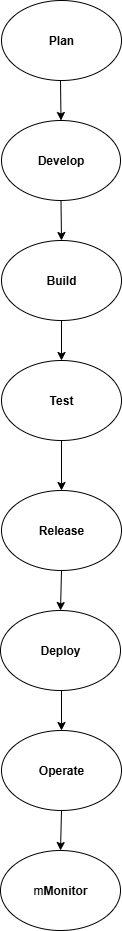

The diagram above was exported from draw.io. Its source (the exported page's mxGraphModel, read from the mxfile embedded in the PNG):
<mxGraphModel dx="1042" dy="562" grid="1" gridSize="10" guides="1" tooltips="1" connect="1" arrows="1" fold="1" page="1" pageScale="1" pageWidth="827" pageHeight="1169" math="0" shadow="0">
  <root>
    <mxCell id="0" />
    <mxCell id="1" parent="0" />
    <mxCell id="nvROu9codnjYxiHrQ5bp-4" value="&lt;b&gt;Develop&lt;/b&gt;" style="ellipse;whiteSpace=wrap;html=1;" vertex="1" parent="1">
      <mxGeometry x="360" y="190" width="119" height="80" as="geometry" />
    </mxCell>
    <mxCell id="nvROu9codnjYxiHrQ5bp-5" value="&lt;b&gt;Build&lt;/b&gt;" style="ellipse;whiteSpace=wrap;html=1;" vertex="1" parent="1">
      <mxGeometry x="360" y="310" width="120" height="80" as="geometry" />
    </mxCell>
    <mxCell id="nvROu9codnjYxiHrQ5bp-10" style="edgeStyle=orthogonalEdgeStyle;rounded=0;orthogonalLoop=1;jettySize=auto;html=1;exitX=0.5;exitY=1;exitDx=0;exitDy=0;" edge="1" parent="1" source="nvROu9codnjYxiHrQ5bp-4" target="nvROu9codnjYxiHrQ5bp-4">
      <mxGeometry relative="1" as="geometry" />
    </mxCell>
    <mxCell id="nvROu9codnjYxiHrQ5bp-13" value="&lt;b&gt;Test&lt;/b&gt;" style="ellipse;whiteSpace=wrap;html=1;" vertex="1" parent="1">
      <mxGeometry x="360" y="430" width="120" height="80" as="geometry" />
    </mxCell>
    <mxCell id="nvROu9codnjYxiHrQ5bp-14" value="&lt;b&gt;Release&lt;/b&gt;" style="ellipse;whiteSpace=wrap;html=1;" vertex="1" parent="1">
      <mxGeometry x="360" y="560" width="120" height="80" as="geometry" />
    </mxCell>
    <mxCell id="nvROu9codnjYxiHrQ5bp-15" value="&lt;b&gt;Deploy&lt;/b&gt;" style="ellipse;whiteSpace=wrap;html=1;" vertex="1" parent="1">
      <mxGeometry x="359" y="680" width="120" height="80" as="geometry" />
    </mxCell>
    <mxCell id="nvROu9codnjYxiHrQ5bp-17" value="" style="endArrow=classic;html=1;rounded=0;entryX=0.5;entryY=0;entryDx=0;entryDy=0;exitX=0.5;exitY=1;exitDx=0;exitDy=0;" edge="1" parent="1" target="nvROu9codnjYxiHrQ5bp-4">
      <mxGeometry width="50" height="50" relative="1" as="geometry">
        <mxPoint x="419" y="150" as="sourcePoint" />
        <mxPoint x="440" y="120" as="targetPoint" />
      </mxGeometry>
    </mxCell>
    <mxCell id="nvROu9codnjYxiHrQ5bp-18" value="" style="endArrow=classic;html=1;rounded=0;exitX=0.5;exitY=1;exitDx=0;exitDy=0;entryX=0.5;entryY=0;entryDx=0;entryDy=0;" edge="1" parent="1" source="nvROu9codnjYxiHrQ5bp-4" target="nvROu9codnjYxiHrQ5bp-5">
      <mxGeometry width="50" height="50" relative="1" as="geometry">
        <mxPoint x="390" y="180" as="sourcePoint" />
        <mxPoint x="440" y="130" as="targetPoint" />
      </mxGeometry>
    </mxCell>
    <mxCell id="nvROu9codnjYxiHrQ5bp-19" value="" style="endArrow=classic;html=1;rounded=0;entryX=0.5;entryY=0;entryDx=0;entryDy=0;exitX=0.5;exitY=1;exitDx=0;exitDy=0;" edge="1" parent="1" source="nvROu9codnjYxiHrQ5bp-5" target="nvROu9codnjYxiHrQ5bp-13">
      <mxGeometry width="50" height="50" relative="1" as="geometry">
        <mxPoint x="390" y="450" as="sourcePoint" />
        <mxPoint x="440" y="400" as="targetPoint" />
      </mxGeometry>
    </mxCell>
    <mxCell id="nvROu9codnjYxiHrQ5bp-20" value="" style="endArrow=classic;html=1;rounded=0;exitX=0.5;exitY=1;exitDx=0;exitDy=0;entryX=0.5;entryY=0;entryDx=0;entryDy=0;" edge="1" parent="1" source="nvROu9codnjYxiHrQ5bp-13" target="nvROu9codnjYxiHrQ5bp-14">
      <mxGeometry width="50" height="50" relative="1" as="geometry">
        <mxPoint x="390" y="630" as="sourcePoint" />
        <mxPoint x="440" y="580" as="targetPoint" />
      </mxGeometry>
    </mxCell>
    <mxCell id="nvROu9codnjYxiHrQ5bp-21" value="" style="endArrow=classic;html=1;rounded=0;exitX=0.5;exitY=1;exitDx=0;exitDy=0;entryX=0.5;entryY=0;entryDx=0;entryDy=0;" edge="1" parent="1" source="nvROu9codnjYxiHrQ5bp-14" target="nvROu9codnjYxiHrQ5bp-15">
      <mxGeometry width="50" height="50" relative="1" as="geometry">
        <mxPoint x="390" y="630" as="sourcePoint" />
        <mxPoint x="440" y="580" as="targetPoint" />
      </mxGeometry>
    </mxCell>
    <mxCell id="nvROu9codnjYxiHrQ5bp-22" value="&lt;b&gt;Plan&lt;/b&gt;" style="ellipse;whiteSpace=wrap;html=1;" vertex="1" parent="1">
      <mxGeometry x="360" y="70" width="120" height="80" as="geometry" />
    </mxCell>
    <mxCell id="nvROu9codnjYxiHrQ5bp-23" value="&lt;b&gt;Operate&lt;/b&gt;" style="ellipse;whiteSpace=wrap;html=1;" vertex="1" parent="1">
      <mxGeometry x="360" y="800" width="120" height="80" as="geometry" />
    </mxCell>
    <mxCell id="nvROu9codnjYxiHrQ5bp-24" value="m&lt;b&gt;Monitor&lt;/b&gt;" style="ellipse;whiteSpace=wrap;html=1;" vertex="1" parent="1">
      <mxGeometry x="359" y="920" width="120" height="80" as="geometry" />
    </mxCell>
    <mxCell id="nvROu9codnjYxiHrQ5bp-25" value="" style="endArrow=classic;html=1;rounded=0;entryX=0.5;entryY=0;entryDx=0;entryDy=0;exitX=0.5;exitY=1;exitDx=0;exitDy=0;" edge="1" parent="1" source="nvROu9codnjYxiHrQ5bp-23" target="nvROu9codnjYxiHrQ5bp-24">
      <mxGeometry width="50" height="50" relative="1" as="geometry">
        <mxPoint x="390" y="870" as="sourcePoint" />
        <mxPoint x="440" y="820" as="targetPoint" />
      </mxGeometry>
    </mxCell>
    <mxCell id="nvROu9codnjYxiHrQ5bp-26" value="" style="endArrow=classic;html=1;rounded=0;entryX=0.5;entryY=0;entryDx=0;entryDy=0;" edge="1" parent="1" target="nvROu9codnjYxiHrQ5bp-23">
      <mxGeometry width="50" height="50" relative="1" as="geometry">
        <mxPoint x="420" y="760" as="sourcePoint" />
        <mxPoint x="440" y="820" as="targetPoint" />
      </mxGeometry>
    </mxCell>
  </root>
</mxGraphModel>